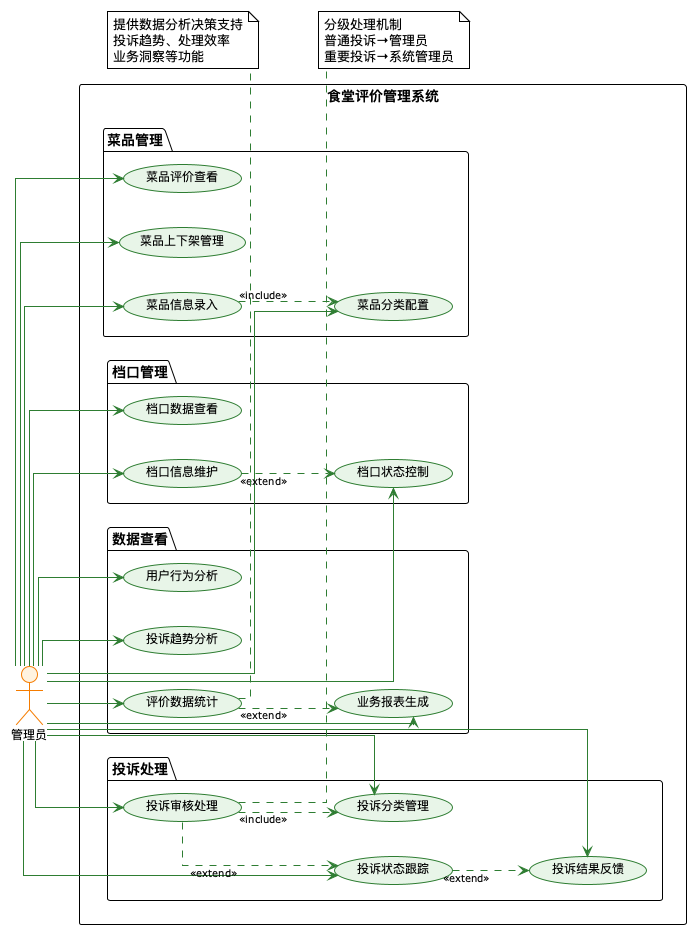

The diagram above was rendered by PlantUML. Its source (embedded in the PNG):
@startuml
!theme plain
skinparam backgroundColor White
skinparam usecase {
  BackgroundColor #E8F5E8
  BorderColor #2E7D32
  FontSize 12
}
skinparam actor {
  BackgroundColor #FFF3E0
  BorderColor #F57C00
  FontSize 12
}
skinparam arrow {
  Color #2E7D32
  FontSize 10
}
skinparam linetype ortho

left to right direction

actor "管理员" as Admin

rectangle "食堂评价管理系统" {

  package "档口管理" {
    usecase "档口信息维护" as UC1
    usecase "档口状态控制" as UC2
    usecase "档口数据查看" as UC3
  }

  package "菜品管理" {
    usecase "菜品信息录入" as UC4
    usecase "菜品分类配置" as UC5
    usecase "菜品上下架管理" as UC6
    usecase "菜品评价查看" as UC7
  }

  package "投诉处理" {
    usecase "投诉审核处理" as UC8
    usecase "投诉分类管理" as UC9
    usecase "投诉状态跟踪" as UC10
    usecase "投诉结果反馈" as UC11
  }

  package "数据查看" {
    usecase "评价数据统计" as UC12
    usecase "投诉趋势分析" as UC13
    usecase "用户行为分析" as UC14
    usecase "业务报表生成" as UC15
  }
}

' 管理员与用例的关联
Admin --> UC1
Admin --> UC2
Admin --> UC3
Admin --> UC4
Admin --> UC5
Admin --> UC6
Admin --> UC7
Admin --> UC8
Admin --> UC9
Admin --> UC10
Admin --> UC11
Admin --> UC12
Admin --> UC13
Admin --> UC14
Admin --> UC15

' 用例之间的关系
UC1 ..> UC2 : <<extend>>
UC4 ..> UC5 : <<include>>
UC8 ..> UC9 : <<include>>
UC8 ..> UC10 : <<extend>>
UC10 ..> UC11 : <<extend>>
UC12 ..> UC15 : <<extend>>

' 约束说明
note right of UC8 : 分级处理机制\n普通投诉→管理员\n重要投诉→系统管理员

note bottom of UC12 : 提供数据分析决策支持\n投诉趋势、处理效率\n业务洞察等功能

@enduml